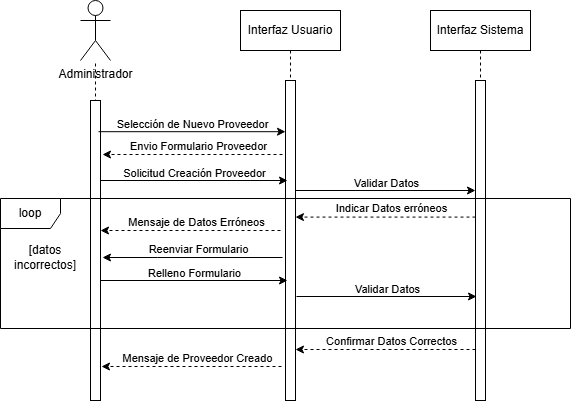

The diagram above was exported from draw.io. Its source (the exported page's mxGraphModel, read from the mxfile embedded in the PNG):
<mxGraphModel dx="1153" dy="628" grid="1" gridSize="10" guides="1" tooltips="1" connect="1" arrows="1" fold="1" page="1" pageScale="1" pageWidth="850" pageHeight="1100" math="0" shadow="0">
  <root>
    <mxCell id="0" />
    <mxCell id="1" parent="0" />
    <mxCell id="aM9ryv3xv72pqoxQDRHE-1" parent="1" style="shape=umlLifeline;perimeter=lifelinePerimeter;whiteSpace=wrap;html=1;container=0;dropTarget=0;collapsible=0;recursiveResize=0;outlineConnect=0;portConstraint=eastwest;newEdgeStyle={&quot;edgeStyle&quot;:&quot;elbowEdgeStyle&quot;,&quot;elbow&quot;:&quot;vertical&quot;,&quot;curved&quot;:0,&quot;rounded&quot;:0};" value="Interfaz Sistema" vertex="1">
      <mxGeometry height="390" width="100" x="500" y="40" as="geometry" />
    </mxCell>
    <mxCell id="aM9ryv3xv72pqoxQDRHE-2" parent="aM9ryv3xv72pqoxQDRHE-1" style="html=1;points=[];perimeter=orthogonalPerimeter;outlineConnect=0;targetShapes=umlLifeline;portConstraint=eastwest;newEdgeStyle={&quot;edgeStyle&quot;:&quot;elbowEdgeStyle&quot;,&quot;elbow&quot;:&quot;vertical&quot;,&quot;curved&quot;:0,&quot;rounded&quot;:0};" value="" vertex="1">
      <mxGeometry height="320" width="10" x="45" y="70" as="geometry" />
    </mxCell>
    <mxCell id="achN9ceJEOXHRpk8emwt-4" parent="1" style="shape=umlLifeline;perimeter=lifelinePerimeter;whiteSpace=wrap;html=1;container=0;dropTarget=0;collapsible=0;recursiveResize=0;outlineConnect=0;portConstraint=eastwest;newEdgeStyle={&quot;edgeStyle&quot;:&quot;elbowEdgeStyle&quot;,&quot;elbow&quot;:&quot;vertical&quot;,&quot;curved&quot;:0,&quot;rounded&quot;:0};" value="Interfaz Usuario" vertex="1">
      <mxGeometry height="390" width="100" x="310" y="40" as="geometry" />
    </mxCell>
    <mxCell id="achN9ceJEOXHRpk8emwt-5" parent="achN9ceJEOXHRpk8emwt-4" style="html=1;points=[];perimeter=orthogonalPerimeter;outlineConnect=0;targetShapes=umlLifeline;portConstraint=eastwest;newEdgeStyle={&quot;edgeStyle&quot;:&quot;elbowEdgeStyle&quot;,&quot;elbow&quot;:&quot;vertical&quot;,&quot;curved&quot;:0,&quot;rounded&quot;:0};" value="" vertex="1">
      <mxGeometry height="320" width="10" x="45" y="70" as="geometry" />
    </mxCell>
    <mxCell id="achN9ceJEOXHRpk8emwt-8" parent="1" style="shape=umlActor;verticalLabelPosition=bottom;verticalAlign=top;html=1;outlineConnect=0;" value="Administrador" vertex="1">
      <mxGeometry height="60" width="30" x="150" y="30" as="geometry" />
    </mxCell>
    <mxCell id="achN9ceJEOXHRpk8emwt-11" edge="1" parent="1" style="endArrow=none;dashed=1;html=1;rounded=0;" target="achN9ceJEOXHRpk8emwt-8" value="">
      <mxGeometry height="50" relative="1" width="50" as="geometry">
        <mxPoint x="165" y="360" as="sourcePoint" />
        <mxPoint x="165" y="120" as="targetPoint" />
      </mxGeometry>
    </mxCell>
    <mxCell id="achN9ceJEOXHRpk8emwt-12" parent="1" style="rounded=0;whiteSpace=wrap;html=1;" value="" vertex="1">
      <mxGeometry height="300" width="10" x="160" y="130" as="geometry" />
    </mxCell>
    <mxCell id="achN9ceJEOXHRpk8emwt-13" edge="1" parent="1" source="achN9ceJEOXHRpk8emwt-12" style="endArrow=classic;html=1;rounded=0;exitX=0.8;exitY=0.104;exitDx=0;exitDy=0;exitPerimeter=0;" target="achN9ceJEOXHRpk8emwt-5" value="">
      <mxGeometry height="50" relative="1" width="50" as="geometry">
        <mxPoint x="590" y="410" as="sourcePoint" />
        <mxPoint x="290" y="154" as="targetPoint" />
      </mxGeometry>
    </mxCell>
    <mxCell id="achN9ceJEOXHRpk8emwt-14" connectable="0" parent="achN9ceJEOXHRpk8emwt-13" style="edgeLabel;html=1;align=center;verticalAlign=middle;resizable=0;points=[];" value="Selección de Nuevo Proveedor" vertex="1">
      <mxGeometry relative="1" x="-0.189" y="3" as="geometry">
        <mxPoint x="17" y="-5" as="offset" />
      </mxGeometry>
    </mxCell>
    <mxCell id="achN9ceJEOXHRpk8emwt-15" edge="1" parent="1" style="endArrow=classic;html=1;rounded=0;" value="">
      <mxGeometry height="50" relative="1" width="50" as="geometry">
        <mxPoint x="365" y="220" as="sourcePoint" />
        <mxPoint x="545" y="220" as="targetPoint" />
      </mxGeometry>
    </mxCell>
    <mxCell id="achN9ceJEOXHRpk8emwt-16" connectable="0" parent="achN9ceJEOXHRpk8emwt-15" style="edgeLabel;html=1;align=center;verticalAlign=middle;resizable=0;points=[];" value="Validar Datos" vertex="1">
      <mxGeometry relative="1" x="-0.189" y="3" as="geometry">
        <mxPoint x="17" y="-5" as="offset" />
      </mxGeometry>
    </mxCell>
    <mxCell id="achN9ceJEOXHRpk8emwt-21" edge="1" parent="1" style="endArrow=classic;html=1;rounded=0;dashed=1;" value="">
      <mxGeometry height="50" relative="1" width="50" as="geometry">
        <Array as="points">
          <mxPoint x="420" y="246.57999999999998" />
        </Array>
        <mxPoint x="545" y="246.57999999999998" as="sourcePoint" />
        <mxPoint x="365" y="246.57999999999998" as="targetPoint" />
      </mxGeometry>
    </mxCell>
    <mxCell id="achN9ceJEOXHRpk8emwt-22" connectable="0" parent="achN9ceJEOXHRpk8emwt-21" style="edgeLabel;html=1;align=center;verticalAlign=middle;resizable=0;points=[];" value="Indicar Datos erróneos" vertex="1">
      <mxGeometry relative="1" x="-0.0685" y="3" as="geometry">
        <mxPoint x="-1" y="-12" as="offset" />
      </mxGeometry>
    </mxCell>
    <mxCell id="achN9ceJEOXHRpk8emwt-23" edge="1" parent="1" style="endArrow=classic;html=1;rounded=0;dashed=1;" value="">
      <mxGeometry height="50" relative="1" width="50" as="geometry">
        <Array as="points">
          <mxPoint x="227" y="184" />
        </Array>
        <mxPoint x="352" y="184" as="sourcePoint" />
        <mxPoint x="172" y="184" as="targetPoint" />
      </mxGeometry>
    </mxCell>
    <mxCell id="achN9ceJEOXHRpk8emwt-24" connectable="0" parent="achN9ceJEOXHRpk8emwt-23" style="edgeLabel;html=1;align=center;verticalAlign=middle;resizable=0;points=[];" value="Envio Formulario Proveedor" vertex="1">
      <mxGeometry relative="1" x="-0.0685" y="3" as="geometry">
        <mxPoint x="-1" y="-12" as="offset" />
      </mxGeometry>
    </mxCell>
    <mxCell id="achN9ceJEOXHRpk8emwt-25" edge="1" parent="1" style="endArrow=classic;html=1;rounded=0;" value="">
      <mxGeometry height="50" relative="1" width="50" as="geometry">
        <Array as="points">
          <mxPoint x="227" y="287" />
        </Array>
        <mxPoint x="352" y="287" as="sourcePoint" />
        <mxPoint x="172" y="287" as="targetPoint" />
      </mxGeometry>
    </mxCell>
    <mxCell id="achN9ceJEOXHRpk8emwt-26" connectable="0" parent="achN9ceJEOXHRpk8emwt-25" style="edgeLabel;html=1;align=center;verticalAlign=middle;resizable=0;points=[];" value="Reenviar Formulario" vertex="1">
      <mxGeometry relative="1" x="-0.0685" y="3" as="geometry">
        <mxPoint x="-1" y="-12" as="offset" />
      </mxGeometry>
    </mxCell>
    <mxCell id="achN9ceJEOXHRpk8emwt-27" edge="1" parent="1" style="endArrow=classic;html=1;rounded=0;exitX=0.8;exitY=0.104;exitDx=0;exitDy=0;exitPerimeter=0;" value="">
      <mxGeometry height="50" relative="1" width="50" as="geometry">
        <mxPoint x="170" y="310" as="sourcePoint" />
        <mxPoint x="357" y="310" as="targetPoint" />
      </mxGeometry>
    </mxCell>
    <mxCell id="achN9ceJEOXHRpk8emwt-28" connectable="0" parent="achN9ceJEOXHRpk8emwt-27" style="edgeLabel;html=1;align=center;verticalAlign=middle;resizable=0;points=[];" value="Relleno Formulario" vertex="1">
      <mxGeometry relative="1" x="-0.189" y="3" as="geometry">
        <mxPoint x="17" y="-5" as="offset" />
      </mxGeometry>
    </mxCell>
    <mxCell id="achN9ceJEOXHRpk8emwt-29" edge="1" parent="1" style="endArrow=classic;html=1;rounded=0;" value="">
      <mxGeometry height="50" relative="1" width="50" as="geometry">
        <mxPoint x="366" y="326" as="sourcePoint" />
        <mxPoint x="546" y="326" as="targetPoint" />
      </mxGeometry>
    </mxCell>
    <mxCell id="achN9ceJEOXHRpk8emwt-30" connectable="0" parent="achN9ceJEOXHRpk8emwt-29" style="edgeLabel;html=1;align=center;verticalAlign=middle;resizable=0;points=[];" value="Validar Datos" vertex="1">
      <mxGeometry relative="1" x="-0.189" y="3" as="geometry">
        <mxPoint x="17" y="-5" as="offset" />
      </mxGeometry>
    </mxCell>
    <mxCell id="achN9ceJEOXHRpk8emwt-31" edge="1" parent="1" style="endArrow=classic;html=1;rounded=0;dashed=1;" value="">
      <mxGeometry height="50" relative="1" width="50" as="geometry">
        <Array as="points">
          <mxPoint x="420" y="379" />
        </Array>
        <mxPoint x="545" y="379" as="sourcePoint" />
        <mxPoint x="365" y="379" as="targetPoint" />
      </mxGeometry>
    </mxCell>
    <mxCell id="achN9ceJEOXHRpk8emwt-32" connectable="0" parent="achN9ceJEOXHRpk8emwt-31" style="edgeLabel;html=1;align=center;verticalAlign=middle;resizable=0;points=[];" value="Confirmar Datos Correctos" vertex="1">
      <mxGeometry relative="1" x="-0.0685" y="3" as="geometry">
        <mxPoint x="-1" y="-12" as="offset" />
      </mxGeometry>
    </mxCell>
    <mxCell id="achN9ceJEOXHRpk8emwt-33" edge="1" parent="1" style="endArrow=classic;html=1;rounded=0;dashed=1;" value="">
      <mxGeometry height="50" relative="1" width="50" as="geometry">
        <Array as="points">
          <mxPoint x="226" y="396" />
        </Array>
        <mxPoint x="351" y="396" as="sourcePoint" />
        <mxPoint x="171" y="396" as="targetPoint" />
      </mxGeometry>
    </mxCell>
    <mxCell id="achN9ceJEOXHRpk8emwt-34" connectable="0" parent="achN9ceJEOXHRpk8emwt-33" style="edgeLabel;html=1;align=center;verticalAlign=middle;resizable=0;points=[];" value="Mensaje de Proveedor Creado" vertex="1">
      <mxGeometry relative="1" x="-0.0685" y="3" as="geometry">
        <mxPoint x="-1" y="-12" as="offset" />
      </mxGeometry>
    </mxCell>
    <mxCell id="achN9ceJEOXHRpk8emwt-37" edge="1" parent="1" style="endArrow=classic;html=1;rounded=0;exitX=0.8;exitY=0.104;exitDx=0;exitDy=0;exitPerimeter=0;" value="">
      <mxGeometry height="50" relative="1" width="50" as="geometry">
        <mxPoint x="170" y="210" as="sourcePoint" />
        <mxPoint x="357" y="210" as="targetPoint" />
      </mxGeometry>
    </mxCell>
    <mxCell id="achN9ceJEOXHRpk8emwt-38" connectable="0" parent="achN9ceJEOXHRpk8emwt-37" style="edgeLabel;html=1;align=center;verticalAlign=middle;resizable=0;points=[];" value="Solicitud Creación Proveedor" vertex="1">
      <mxGeometry relative="1" x="-0.189" y="3" as="geometry">
        <mxPoint x="17" y="-5" as="offset" />
      </mxGeometry>
    </mxCell>
    <mxCell id="achN9ceJEOXHRpk8emwt-39" connectable="0" parent="1" style="group" value="" vertex="1">
      <mxGeometry height="130" width="570" x="70" y="228" as="geometry" />
    </mxCell>
    <mxCell id="achN9ceJEOXHRpk8emwt-19" parent="achN9ceJEOXHRpk8emwt-39" style="shape=umlFrame;whiteSpace=wrap;html=1;pointerEvents=0;" value="loop" vertex="1">
      <mxGeometry height="130" width="570" as="geometry" />
    </mxCell>
    <mxCell id="achN9ceJEOXHRpk8emwt-40" edge="1" parent="achN9ceJEOXHRpk8emwt-39" style="endArrow=classic;html=1;rounded=0;dashed=1;" value="">
      <mxGeometry height="50" relative="1" width="50" as="geometry">
        <Array as="points">
          <mxPoint x="155" y="32" />
        </Array>
        <mxPoint x="280" y="32" as="sourcePoint" />
        <mxPoint x="100" y="32" as="targetPoint" />
      </mxGeometry>
    </mxCell>
    <mxCell id="achN9ceJEOXHRpk8emwt-41" connectable="0" parent="achN9ceJEOXHRpk8emwt-40" style="edgeLabel;html=1;align=center;verticalAlign=middle;resizable=0;points=[];" value="Mensaje de Datos Erróneos" vertex="1">
      <mxGeometry relative="1" x="-0.0685" y="3" as="geometry">
        <mxPoint x="-1" y="-12" as="offset" />
      </mxGeometry>
    </mxCell>
    <mxCell id="achN9ceJEOXHRpk8emwt-20" parent="1" style="text;html=1;whiteSpace=wrap;strokeColor=none;fillColor=none;align=center;verticalAlign=middle;rounded=0;" value="[datos incorrectos]" vertex="1">
      <mxGeometry height="30" width="80" x="75" y="272" as="geometry" />
    </mxCell>
  </root>
</mxGraphModel>